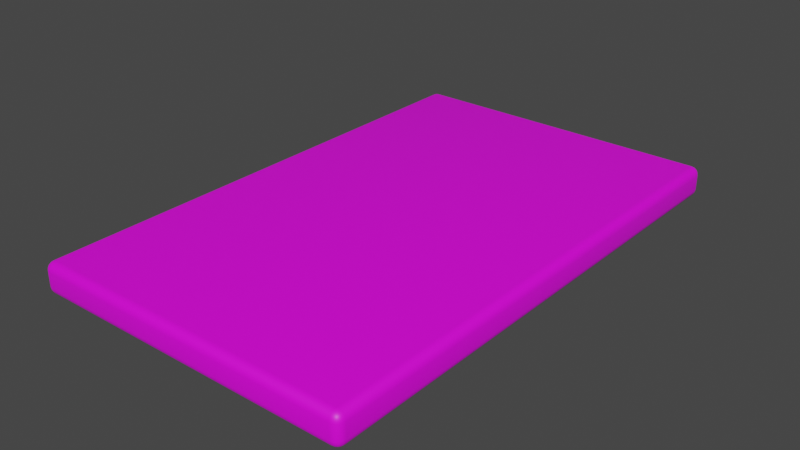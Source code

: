# Source: cuttingBoard.blend  (saved by Blender 2.93.20; exported with 4.5.12 LTS)
import bpy
from mathutils import Matrix  # noqa: F401  (used for matrix-valued properties, if any)

bpy.ops.wm.read_factory_settings(use_empty=True)
scene = bpy.context.scene
scene.name = 'Scene'

# ---- collections
col_collection = bpy.data.collections.new('Collection'); scene.collection.children.link(col_collection)

# ---- images (referenced by path relative to the original .blend; pixels are not part of the script)
import os
ASSET_DIR = os.environ.get("B2B_ASSET_DIR", "")  # directory of the original .blend (textures are referenced by path, not embedded)
HERE = os.path.dirname(os.path.abspath(__file__))  # packed textures are extracted next to this script under _unpacked/

def load_image(name, relpath, width, height, colorspace="sRGB"):
    """Load a texture the original file referenced (path relative to the .blend, or extracted next to this script)."""
    p = next((c for c in (os.path.join(HERE, relpath), os.path.join(ASSET_DIR, relpath)) if relpath and os.path.exists(c)), "")
    if p:
        img = bpy.data.images.load(p, check_existing=True)
        img.name = name
    else:  # same state as the original file: an image datablock whose file is absent (Cycles renders it pink)
        img = bpy.data.images.new(name, width, height)
        img.source = "FILE"
        img.filepath = "//" + (relpath or name)
    img.colorspace_settings.name = colorspace
    return img
img_cuttingboard_png = load_image('cuttingBoard.png', 'cuttingBoard.png', 1024, 1024, 'sRGB')

# ---- materials (node trees are filled in below, after node groups)
mat_material_001 = bpy.data.materials.new('Material.001')
mat_material_001.use_transparent_shadow = False

# ---- node groups
ng_auto_smooth = bpy.data.node_groups.new('Auto Smooth', 'GeometryNodeTree')
_s = ng_auto_smooth.interface.new_socket(name='Geometry', in_out='OUTPUT', socket_type='NodeSocketGeometry')
_s = ng_auto_smooth.interface.new_socket(name='Geometry', in_out='INPUT', socket_type='NodeSocketGeometry')
_s = ng_auto_smooth.interface.new_socket(name='Angle', in_out='INPUT', socket_type='NodeSocketFloat')
_s.subtype = 'ANGLE'
_s.min_value = 0.0
_s.max_value = 3.142
ng_auto_smooth.is_modifier = True
_N = ng_auto_smooth.nodes; _L = ng_auto_smooth.links
n0 = _N.new('NodeGroupOutput'); n0.name = 'Group Output'; n0.location = (480, -100)
n1 = _N.new('NodeGroupInput'); n1.name = 'Group Input'; n1.location = (-420, -300)
n2 = _N.new('NodeGroupInput'); n2.name = 'Group Input.001'; n2.location = (-60, -100)
n3 = _N.new('GeometryNodeSetShadeSmooth'); n3.name = 'Set Shade Smooth'; n3.location = (120, -100)
n3.domain = 'EDGE'
n4 = _N.new('GeometryNodeSetShadeSmooth'); n4.name = 'Set Shade Smooth.001'; n4.location = (300, -100)
n5 = _N.new('GeometryNodeInputMeshEdgeAngle'); n5.name = 'Edge Angle'; n5.location = (-420, -220)
n6 = _N.new('GeometryNodeInputEdgeSmooth'); n6.name = 'Is Edge Smooth'; n6.location = (-60, -160)
n7 = _N.new('GeometryNodeInputShadeSmooth'); n7.name = 'Is Face Smooth'; n7.location = (-240, -340)
n8 = _N.new('FunctionNodeBooleanMath'); n8.name = 'Boolean Math'; n8.location = (-60, -220)
n9 = _N.new('FunctionNodeCompare'); n9.name = 'Compare'; n9.location = (-240, -180)
n9.operation = 'LESS_EQUAL'
_L.new(n5.outputs[0], n9.inputs[0])
_L.new(n4.outputs[0], n0.inputs[0])
_L.new(n1.outputs[1], n9.inputs[1])
_L.new(n9.outputs[0], n8.inputs[0])
_L.new(n7.outputs[0], n8.inputs[1])
_L.new(n2.outputs[0], n3.inputs[0])
_L.new(n6.outputs[0], n3.inputs[1])
_L.new(n3.outputs[0], n4.inputs[0])
_L.new(n8.outputs[0], n3.inputs[2])
n0.is_active_output = True

# ---- material node trees
mat_material_001.use_nodes = True; mat_material_001.node_tree.nodes.clear()
_N = mat_material_001.node_tree.nodes; _L = mat_material_001.node_tree.links
n0 = _N.new('ShaderNodeBsdfPrincipled'); n0.name = 'Principled BSDF'; n0.location = (10, 300)
n0.distribution = 'GGX'
n0.subsurface_method = 'BURLEY'
n0.inputs[3].default_value = 1.45
n0.inputs[27].default_value = (0.0, 0.0, 0.0, 1.0)
n0.inputs[28].default_value = 1.0
n1 = _N.new('ShaderNodeOutputMaterial'); n1.name = 'Material Output'; n1.location = (300, 300)
n2 = _N.new('ShaderNodeTexImage'); n2.name = 'Image Texture'; n2.location = (-280, 280)
n2.image = img_cuttingboard_png
_L.new(n0.outputs[0], n1.inputs[0])
_L.new(n2.outputs[0], n0.inputs[0])
n1.is_active_output = True

# ---- world
world_world = bpy.data.worlds.new('World'); scene.world = world_world
world_world.use_nodes = True; world_world.node_tree.nodes.clear()
_N = world_world.node_tree.nodes; _L = world_world.node_tree.links
n0 = _N.new('ShaderNodeOutputWorld'); n0.name = 'World Output'; n0.location = (300, 300)
n1 = _N.new('ShaderNodeBackground'); n1.name = 'Background'; n1.location = (10, 300)
n1.inputs[0].default_value = (0.05088, 0.05088, 0.05088, 1.0)
_L.new(n1.outputs[0], n0.inputs[0])
n0.is_active_output = True
world_world.color = (0.05088, 0.05088, 0.05088)
world_world.use_sun_shadow = False
world_world.sun_shadow_jitter_overblur = 0.0

# ---- meshes
me_cube_001 = bpy.data.meshes.new('Cube.001')
me_cube_001.from_pydata([(-5.98, -9.68, -0.5957), (-5.98, -10.0, -0.2757), (-6.3, -9.68, -0.2757), (-5.98, -9.779, -0.58), (-5.98, -9.868, -0.5346), (-6.079, -9.68, -0.58), (-6.082, -9.782, -0.5614), (-6.078, -9.864, -0.5186), (-6.168, -9.68, -0.5346), (-6.164, -9.778, -0.5183), (-6.149, -9.849, -0.4879), (-6.079, -9.984, -0.2757), (-6.168, -9.939, -0.2757), (-5.98, -9.984, -0.3746), (-6.082, -9.966, -0.3772), (-6.164, -9.923, -0.3739), (-5.98, -9.939, -0.4637), (-6.078, -9.923, -0.4596), (-6.149, -9.892, -0.445), (-6.284, -9.68, -0.3746), (-6.239, -9.68, -0.4637), (-6.284, -9.779, -0.2757), (-6.266, -9.782, -0.3778), (-6.223, -9.778, -0.4594), (-6.239, -9.868, -0.2757), (-6.223, -9.864, -0.3741), (-6.192, -9.849, -0.445), (-5.98, -10.0, 0.2757), (-5.98, -9.68, 0.5957), (-6.3, -9.68, 0.2757), (-5.98, -9.984, 0.3746), (-5.98, -9.939, 0.4637), (-6.079, -9.984, 0.2757), (-6.082, -9.966, 0.3778), (-6.078, -9.923, 0.4594), (-6.168, -9.939, 0.2757), (-6.164, -9.923, 0.3741), (-6.149, -9.892, 0.445), (-6.079, -9.68, 0.58), (-6.168, -9.68, 0.5346), (-5.98, -9.779, 0.58), (-6.082, -9.782, 0.5614), (-6.164, -9.778, 0.5186), (-5.98, -9.868, 0.5346), (-6.078, -9.864, 0.5183), (-6.149, -9.849, 0.4879), (-6.284, -9.779, 0.2757), (-6.239, -9.868, 0.2757), (-6.284, -9.68, 0.3746), (-6.266, -9.782, 0.3772), (-6.223, -9.864, 0.3739), (-6.239, -9.68, 0.4637), (-6.223, -9.778, 0.4596), (-6.192, -9.849, 0.445), (-5.98, 9.68, -0.5957), (-6.3, 9.68, -0.2757), (-5.98, 10.0, -0.2757), (-6.079, 9.68, -0.58), (-6.168, 9.68, -0.5346), (-5.98, 9.779, -0.58), (-6.082, 9.782, -0.5614), (-6.164, 9.778, -0.5186), (-5.98, 9.868, -0.5346), (-6.078, 9.864, -0.5183), (-6.149, 9.849, -0.4879), (-6.284, 9.779, -0.2757), (-6.239, 9.868, -0.2757), (-6.284, 9.68, -0.3746), (-6.266, 9.782, -0.3772), (-6.223, 9.864, -0.3739), (-6.239, 9.68, -0.4637), (-6.223, 9.778, -0.4596), (-6.192, 9.849, -0.445), (-5.98, 9.984, -0.3746), (-5.98, 9.939, -0.4637), (-6.079, 9.984, -0.2757), (-6.082, 9.966, -0.3778), (-6.078, 9.923, -0.4594), (-6.168, 9.939, -0.2757), (-6.164, 9.923, -0.3741), (-6.149, 9.892, -0.445), (-5.98, 9.68, 0.5957), (-5.98, 10.0, 0.2757), (-6.3, 9.68, 0.2757), (-5.98, 9.779, 0.58), (-5.98, 9.868, 0.5346), (-6.079, 9.68, 0.58), (-6.082, 9.782, 0.5614), (-6.078, 9.864, 0.5186), (-6.168, 9.68, 0.5346), (-6.164, 9.778, 0.5183), (-6.149, 9.849, 0.4879), (-6.079, 9.984, 0.2757), (-6.168, 9.939, 0.2757), (-5.98, 9.984, 0.3746), (-6.082, 9.966, 0.3772), (-6.164, 9.923, 0.3739), (-5.98, 9.939, 0.4637), (-6.078, 9.923, 0.4596), (-6.149, 9.892, 0.445), (-6.284, 9.68, 0.3746), (-6.239, 9.68, 0.4637), (-6.284, 9.779, 0.2757), (-6.266, 9.782, 0.3778), (-6.223, 9.778, 0.4594), (-6.239, 9.868, 0.2757), (-6.223, 9.864, 0.3741), (-6.192, 9.849, 0.445), (5.98, -9.68, -0.5957), (6.3, -9.68, -0.2757), (5.98, -10.0, -0.2757), (6.079, -9.68, -0.58), (6.168, -9.68, -0.5346), (5.98, -9.779, -0.58), (6.082, -9.782, -0.5614), (6.164, -9.778, -0.5186), (5.98, -9.868, -0.5346), (6.078, -9.864, -0.5183), (6.149, -9.849, -0.4879), (6.284, -9.779, -0.2757), (6.239, -9.868, -0.2757), (6.284, -9.68, -0.3746), (6.266, -9.782, -0.3772), (6.223, -9.864, -0.3739), (6.239, -9.68, -0.4637), (6.223, -9.778, -0.4596), (6.192, -9.849, -0.445), (5.98, -9.984, -0.3746), (5.98, -9.939, -0.4637), (6.079, -9.984, -0.2757), (6.082, -9.966, -0.3778), (6.078, -9.923, -0.4594), (6.168, -9.939, -0.2757), (6.164, -9.923, -0.3741), (6.149, -9.892, -0.445), (5.98, -9.68, 0.5957), (5.98, -10.0, 0.2757), (6.3, -9.68, 0.2757), (5.98, -9.779, 0.58), (5.98, -9.868, 0.5346), (6.079, -9.68, 0.58), (6.082, -9.782, 0.5614), (6.078, -9.864, 0.5186), (6.168, -9.68, 0.5346), (6.164, -9.778, 0.5183), (6.149, -9.849, 0.4879), (6.079, -9.984, 0.2757), (6.168, -9.939, 0.2757), (5.98, -9.984, 0.3746), (6.082, -9.966, 0.3772), (6.164, -9.923, 0.3739), (5.98, -9.939, 0.4637), (6.078, -9.923, 0.4596), (6.149, -9.892, 0.445), (6.284, -9.68, 0.3746), (6.239, -9.68, 0.4637), (6.284, -9.779, 0.2757), (6.266, -9.782, 0.3778), (6.223, -9.778, 0.4594), (6.239, -9.868, 0.2757), (6.223, -9.864, 0.3741), (6.192, -9.849, 0.445), (5.98, 9.68, -0.5957), (5.98, 10.0, -0.2757), (6.3, 9.68, -0.2757), (5.98, 9.779, -0.58), (5.98, 9.868, -0.5346), (6.079, 9.68, -0.58), (6.082, 9.782, -0.5614), (6.078, 9.864, -0.5186), (6.168, 9.68, -0.5346), (6.164, 9.778, -0.5183), (6.149, 9.849, -0.4879), (6.079, 9.984, -0.2757), (6.168, 9.939, -0.2757), (5.98, 9.984, -0.3746), (6.082, 9.966, -0.3772), (6.164, 9.923, -0.3739), (5.98, 9.939, -0.4637), (6.078, 9.923, -0.4596), (6.149, 9.892, -0.445), (6.284, 9.68, -0.3746), (6.239, 9.68, -0.4637), (6.284, 9.779, -0.2757), (6.266, 9.782, -0.3778), (6.223, 9.778, -0.4594), (6.239, 9.868, -0.2757), (6.223, 9.864, -0.3741), (6.192, 9.849, -0.445), (5.98, 9.68, 0.5957), (6.3, 9.68, 0.2757), (5.98, 10.0, 0.2757), (6.079, 9.68, 0.58), (6.168, 9.68, 0.5346), (5.98, 9.779, 0.58), (6.082, 9.782, 0.5614), (6.164, 9.778, 0.5186), (5.98, 9.868, 0.5346), (6.078, 9.864, 0.5183), (6.149, 9.849, 0.4879), (6.284, 9.779, 0.2757), (6.239, 9.868, 0.2757), (6.284, 9.68, 0.3746), (6.266, 9.782, 0.3772), (6.223, 9.864, 0.3739), (6.239, 9.68, 0.4637), (6.223, 9.778, 0.4596), (6.192, 9.849, 0.445), (5.98, 9.984, 0.3746), (5.98, 9.939, 0.4637), (6.079, 9.984, 0.2757), (6.082, 9.966, 0.3778), (6.078, 9.923, 0.4594), (6.168, 9.939, 0.2757), (6.164, 9.923, 0.3741), (6.149, 9.892, 0.445)], [], [(110, 136, 27, 1), (164, 190, 137, 109), (189, 81, 28, 135), (2, 29, 83, 55), (56, 82, 191, 163), (0, 3, 6, 5), (3, 4, 7, 6), (4, 16, 17, 7), (5, 6, 9, 8), (6, 7, 10, 9), (7, 17, 18, 10), (1, 11, 14, 13), (11, 12, 15, 14), (12, 24, 25, 15), (13, 14, 17, 16), (14, 15, 18, 17), (15, 25, 26, 18), (2, 19, 22, 21), (19, 20, 23, 22), (20, 8, 9, 23), (21, 22, 25, 24), (22, 23, 26, 25), (23, 9, 10, 26), (10, 18, 26), (27, 30, 33, 32), (30, 31, 34, 33), (31, 43, 44, 34), (32, 33, 36, 35), (33, 34, 37, 36), (34, 44, 45, 37), (28, 38, 41, 40), (38, 39, 42, 41), (39, 51, 52, 42), (40, 41, 44, 43), (41, 42, 45, 44), (42, 52, 53, 45), (29, 46, 49, 48), (46, 47, 50, 49), (47, 35, 36, 50), (48, 49, 52, 51), (49, 50, 53, 52), (50, 36, 37, 53), (37, 45, 53), (54, 57, 60, 59), (57, 58, 61, 60), (58, 70, 71, 61), (59, 60, 63, 62), (60, 61, 64, 63), (61, 71, 72, 64), (55, 65, 68, 67), (65, 66, 69, 68), (66, 78, 79, 69), (67, 68, 71, 70), (68, 69, 72, 71), (69, 79, 80, 72), (56, 73, 76, 75), (73, 74, 77, 76), (74, 62, 63, 77), (75, 76, 79, 78), (76, 77, 80, 79), (77, 63, 64, 80), (64, 72, 80), (81, 84, 87, 86), (84, 85, 88, 87), (85, 97, 98, 88), (86, 87, 90, 89), (87, 88, 91, 90), (88, 98, 99, 91), (82, 92, 95, 94), (92, 93, 96, 95), (93, 105, 106, 96), (94, 95, 98, 97), (95, 96, 99, 98), (96, 106, 107, 99), (83, 100, 103, 102), (100, 101, 104, 103), (101, 89, 90, 104), (102, 103, 106, 105), (103, 104, 107, 106), (104, 90, 91, 107), (91, 99, 107), (108, 111, 114, 113), (111, 112, 115, 114), (112, 124, 125, 115), (113, 114, 117, 116), (114, 115, 118, 117), (115, 125, 126, 118), (109, 119, 122, 121), (119, 120, 123, 122), (120, 132, 133, 123), (121, 122, 125, 124), (122, 123, 126, 125), (123, 133, 134, 126), (110, 127, 130, 129), (127, 128, 131, 130), (128, 116, 117, 131), (129, 130, 133, 132), (130, 131, 134, 133), (131, 117, 118, 134), (118, 126, 134), (135, 138, 141, 140), (138, 139, 142, 141), (139, 151, 152, 142), (140, 141, 144, 143), (141, 142, 145, 144), (142, 152, 153, 145), (136, 146, 149, 148), (146, 147, 150, 149), (147, 159, 160, 150), (148, 149, 152, 151), (149, 150, 153, 152), (150, 160, 161, 153), (137, 154, 157, 156), (154, 155, 158, 157), (155, 143, 144, 158), (156, 157, 160, 159), (157, 158, 161, 160), (158, 144, 145, 161), (145, 153, 161), (162, 165, 168, 167), (165, 166, 169, 168), (166, 178, 179, 169), (167, 168, 171, 170), (168, 169, 172, 171), (169, 179, 180, 172), (163, 173, 176, 175), (173, 174, 177, 176), (174, 186, 187, 177), (175, 176, 179, 178), (176, 177, 180, 179), (177, 187, 188, 180), (164, 181, 184, 183), (181, 182, 185, 184), (182, 170, 171, 185), (183, 184, 187, 186), (184, 185, 188, 187), (185, 171, 172, 188), (172, 180, 188), (189, 192, 195, 194), (192, 193, 196, 195), (193, 205, 206, 196), (194, 195, 198, 197), (195, 196, 199, 198), (196, 206, 207, 199), (190, 200, 203, 202), (200, 201, 204, 203), (201, 213, 214, 204), (202, 203, 206, 205), (203, 204, 207, 206), (204, 214, 215, 207), (191, 208, 211, 210), (208, 209, 212, 211), (209, 197, 198, 212), (210, 211, 214, 213), (211, 212, 215, 214), (212, 198, 199, 215), (199, 207, 215), (54, 0, 5, 57), (57, 5, 8, 58), (58, 8, 20, 70), (70, 20, 19, 67), (67, 19, 2, 55), (1, 27, 32, 11), (11, 32, 35, 12), (12, 35, 47, 24), (24, 47, 46, 21), (21, 46, 29, 2), (28, 81, 86, 38), (38, 86, 89, 39), (39, 89, 101, 51), (51, 101, 100, 48), (48, 100, 83, 29), (82, 56, 75, 92), (92, 75, 78, 93), (93, 78, 66, 105), (105, 66, 65, 102), (102, 65, 55, 83), (162, 54, 59, 165), (165, 59, 62, 166), (166, 62, 74, 178), (178, 74, 73, 175), (175, 73, 56, 163), (81, 189, 194, 84), (84, 194, 197, 85), (85, 197, 209, 97), (97, 209, 208, 94), (94, 208, 191, 82), (190, 164, 183, 200), (200, 183, 186, 201), (201, 186, 174, 213), (213, 174, 173, 210), (210, 173, 163, 191), (108, 162, 167, 111), (111, 167, 170, 112), (112, 170, 182, 124), (124, 182, 181, 121), (121, 181, 164, 109), (189, 135, 140, 192), (192, 140, 143, 193), (193, 143, 155, 205), (205, 155, 154, 202), (202, 154, 137, 190), (136, 110, 129, 146), (146, 129, 132, 147), (147, 132, 120, 159), (159, 120, 119, 156), (156, 119, 109, 137), (0, 108, 113, 3), (3, 113, 116, 4), (4, 116, 128, 16), (16, 128, 127, 13), (13, 127, 110, 1), (135, 28, 40, 138), (138, 40, 43, 139), (139, 43, 31, 151), (151, 31, 30, 148), (148, 30, 27, 136), (54, 162, 108, 0)])
me_cube_001.polygons.foreach_set('use_smooth', [True] * 218)
_uv = me_cube_001.uv_layers.new(name='UVMap')
_uv.uv.foreach_set('vector', [0.4422, 0.7563, 0.5578, 0.7563, 0.5578, 0.9937, 0.4422, 0.9937, 0.4422, 0.504, 0.5578, 0.504, 0.5578, 0.746, 0.4422, 0.746, 0.6313, 0.504, 0.8687, 0.504, 0.8687, 0.746, 0.6313, 0.746, 0.4422, 0.004, 0.5578, 0.004, 0.5578, 0.246, 0.4422, 0.246, 0.4422, 0.2563, 0.5578, 0.2563, 0.5578, 0.4937, 0.4422, 0.4937, 0.1313, 0.746, 0.1313, 0.7472, 0.1293, 0.7473, 0.1294, 0.746, 0.1313, 0.7472, 0.1313, 0.7484, 0.1294, 0.7483, 0.1293, 0.7473, 0.1313, 0.7484, 0.1313, 0.75, 0.1294, 0.75, 0.1294, 0.7483, 0.1294, 0.746, 0.1293, 0.7473, 0.1277, 0.7472, 0.1276, 0.746, 0.1293, 0.7473, 0.1294, 0.7483, 0.128, 0.7481, 0.1277, 0.7472, 0.1294, 0.7483, 0.1294, 0.75, 0.128, 0.75, 0.128, 0.7481, 0.4422, 0.9937, 0.4422, 0.9956, 0.4208, 0.9957, 0.4214, 0.9937, 0.4422, 0.9956, 0.4422, 0.9974, 0.4215, 0.9973, 0.4208, 0.9957, 0.4422, 0.0007636, 0.4422, 0.0, 0.4215, 0.0, 0.4215, 0.0009638, 0.4214, 0.9937, 0.4208, 0.9957, 0.4036, 0.9956, 0.4027, 0.9937, 0.4208, 0.9957, 0.4215, 0.9973, 0.4066, 0.997, 0.4036, 0.9956, 0.4215, 0.0009638, 0.4215, 0.0, 0.4066, 0.0, 0.4066, 0.001346, 0.4422, 0.004, 0.4214, 0.004, 0.4207, 0.002731, 0.4422, 0.002764, 0.4214, 0.004, 0.4027, 0.004, 0.4036, 0.002772, 0.4207, 0.002731, 0.1262, 0.746, 0.125, 0.746, 0.125, 0.7472, 0.1265, 0.7472, 0.4422, 0.002764, 0.4207, 0.002731, 0.4215, 0.001701, 0.4422, 0.001649, 0.4207, 0.002731, 0.4036, 0.002772, 0.4066, 0.001884, 0.4215, 0.001701, 0.1265, 0.7472, 0.125, 0.7472, 0.125, 0.7481, 0.1271, 0.7481, 0.128, 0.7481, 0.128, 0.75, 0.125, 0.7481, 0.5578, 0.9937, 0.5786, 0.9937, 0.5793, 0.9957, 0.5578, 0.9956, 0.5786, 0.9937, 0.5973, 0.9937, 0.5964, 0.9956, 0.5793, 0.9957, 0.5973, 0.9937, 0.625, 0.9937, 0.625, 0.9956, 0.5964, 0.9956, 0.5578, 0.9956, 0.5793, 0.9957, 0.5785, 0.9973, 0.5578, 0.9974, 0.5793, 0.9957, 0.5964, 0.9956, 0.5934, 0.997, 0.5785, 0.9973, 0.5964, 0.9956, 0.625, 0.9956, 0.625, 0.997, 0.5934, 0.997, 0.8687, 0.746, 0.8706, 0.746, 0.8707, 0.7473, 0.8687, 0.7472, 0.8706, 0.746, 0.8724, 0.746, 0.8723, 0.7472, 0.8707, 0.7473, 0.6122, 0.004, 0.625, 0.004, 0.625, 0.002769, 0.6088, 0.002772, 0.8687, 0.7472, 0.8707, 0.7473, 0.8706, 0.7483, 0.8687, 0.7484, 0.8707, 0.7473, 0.8723, 0.7472, 0.872, 0.7481, 0.8706, 0.7483, 0.6088, 0.002772, 0.625, 0.002769, 0.625, 0.001884, 0.6024, 0.001884, 0.5578, 0.004, 0.5578, 0.002764, 0.5792, 0.002724, 0.5786, 0.004, 0.5578, 0.002764, 0.5578, 0.001649, 0.5785, 0.001703, 0.5792, 0.002724, 0.5578, 0.001649, 0.5578, 0.0, 0.5785, 0.0, 0.5785, 0.001703, 0.5786, 0.004, 0.5792, 0.002724, 0.5964, 0.002769, 0.5973, 0.004, 0.5792, 0.002724, 0.5785, 0.001703, 0.5934, 0.001884, 0.5964, 0.002769, 0.5785, 0.001703, 0.5785, 0.0, 0.5934, 0.0, 0.5934, 0.001884, 0.5934, 0.997, 0.625, 0.997, 0.5934, 1.0, 0.1313, 0.504, 0.1294, 0.504, 0.1293, 0.5027, 0.1313, 0.5028, 0.1294, 0.504, 0.1276, 0.504, 0.1277, 0.5028, 0.1293, 0.5027, 0.1276, 0.504, 0.125, 0.504, 0.125, 0.5028, 0.1277, 0.5028, 0.1313, 0.5028, 0.1293, 0.5027, 0.1294, 0.5017, 0.1313, 0.5016, 0.1293, 0.5027, 0.1277, 0.5028, 0.128, 0.5019, 0.1294, 0.5017, 0.1277, 0.5028, 0.125, 0.5028, 0.125, 0.5019, 0.128, 0.5019, 0.4422, 0.246, 0.4422, 0.2472, 0.4208, 0.2473, 0.4214, 0.246, 0.4422, 0.2472, 0.4422, 0.2484, 0.4215, 0.2483, 0.4208, 0.2473, 0.4422, 0.2484, 0.4422, 0.25, 0.4215, 0.25, 0.4215, 0.2483, 0.4214, 0.246, 0.4208, 0.2473, 0.4036, 0.2472, 0.4027, 0.246, 0.4208, 0.2473, 0.4215, 0.2483, 0.4066, 0.2481, 0.4036, 0.2472, 0.4215, 0.2483, 0.4215, 0.25, 0.4066, 0.25, 0.4066, 0.2481, 0.4422, 0.2563, 0.4214, 0.2563, 0.4207, 0.2543, 0.4422, 0.2544, 0.4214, 0.2563, 0.4027, 0.2563, 0.4036, 0.2544, 0.4207, 0.2543, 0.1313, 0.5008, 0.1313, 0.5, 0.1294, 0.5, 0.1294, 0.501, 0.4422, 0.2544, 0.4207, 0.2543, 0.4215, 0.2527, 0.4422, 0.2526, 0.4207, 0.2543, 0.4036, 0.2544, 0.4066, 0.253, 0.4215, 0.2527, 0.1294, 0.501, 0.1294, 0.5, 0.128, 0.5, 0.128, 0.5013, 0.128, 0.5019, 0.125, 0.5019, 0.128, 0.5, 0.8687, 0.504, 0.8687, 0.5028, 0.8707, 0.5027, 0.8706, 0.504, 0.8687, 0.5028, 0.8687, 0.5016, 0.8706, 0.5017, 0.8707, 0.5027, 0.6122, 0.2563, 0.625, 0.2563, 0.625, 0.2544, 0.6088, 0.2544, 0.8706, 0.504, 0.8707, 0.5027, 0.8723, 0.5028, 0.8724, 0.504, 0.8707, 0.5027, 0.8706, 0.5017, 0.872, 0.5019, 0.8723, 0.5028, 0.6088, 0.2544, 0.625, 0.2544, 0.625, 0.253, 0.6024, 0.253, 0.5578, 0.2563, 0.5578, 0.2544, 0.5792, 0.2543, 0.5786, 0.2563, 0.5578, 0.2544, 0.5578, 0.2526, 0.5785, 0.2527, 0.5792, 0.2543, 0.5578, 0.2526, 0.5578, 0.25, 0.5785, 0.25, 0.5785, 0.2527, 0.5786, 0.2563, 0.5792, 0.2543, 0.5964, 0.2544, 0.5973, 0.2563, 0.5792, 0.2543, 0.5785, 0.2527, 0.5934, 0.253, 0.5964, 0.2544, 0.5785, 0.2527, 0.5785, 0.25, 0.5934, 0.25, 0.5934, 0.253, 0.5578, 0.246, 0.5786, 0.246, 0.5793, 0.2473, 0.5578, 0.2472, 0.5786, 0.246, 0.5973, 0.246, 0.5964, 0.2472, 0.5793, 0.2473, 0.5973, 0.246, 0.625, 0.246, 0.625, 0.2472, 0.5964, 0.2472, 0.5578, 0.2472, 0.5793, 0.2473, 0.5785, 0.2483, 0.5578, 0.2484, 0.5793, 0.2473, 0.5964, 0.2472, 0.5934, 0.2481, 0.5785, 0.2483, 0.5964, 0.2472, 0.625, 0.2472, 0.625, 0.2481, 0.5934, 0.2481, 0.6024, 0.253, 0.5934, 0.25, 0.5934, 0.25, 0.3687, 0.746, 0.3706, 0.746, 0.3707, 0.7473, 0.3687, 0.7472, 0.3706, 0.746, 0.3724, 0.746, 0.3723, 0.7472, 0.3707, 0.7473, 0.3724, 0.746, 0.375, 0.746, 0.375, 0.7472, 0.3723, 0.7472, 0.3687, 0.7472, 0.3707, 0.7473, 0.3706, 0.7483, 0.3687, 0.7484, 0.3707, 0.7473, 0.3723, 0.7472, 0.372, 0.7481, 0.3706, 0.7483, 0.3723, 0.7472, 0.375, 0.7472, 0.375, 0.7481, 0.372, 0.7481, 0.4422, 0.746, 0.4422, 0.7472, 0.4208, 0.7473, 0.4214, 0.746, 0.4422, 0.7472, 0.4422, 0.7484, 0.4215, 0.7483, 0.4208, 0.7473, 0.4422, 0.7484, 0.4422, 0.75, 0.4215, 0.75, 0.4215, 0.7483, 0.4214, 0.746, 0.4208, 0.7473, 0.4036, 0.7472, 0.4027, 0.746, 0.4208, 0.7473, 0.4215, 0.7483, 0.4066, 0.7481, 0.4036, 0.7472, 0.4215, 0.7483, 0.4215, 0.75, 0.4066, 0.75, 0.4066, 0.7481, 0.4422, 0.7563, 0.4214, 0.7563, 0.4207, 0.7543, 0.4422, 0.7544, 0.4214, 0.7563, 0.4027, 0.7563, 0.4036, 0.7544, 0.4207, 0.7543, 0.3687, 0.7492, 0.3687, 0.75, 0.3706, 0.75, 0.3706, 0.749, 0.4422, 0.7544, 0.4207, 0.7543, 0.4215, 0.7527, 0.4422, 0.7526, 0.4207, 0.7543, 0.4036, 0.7544, 0.4066, 0.753, 0.4215, 0.7527, 0.3706, 0.749, 0.3706, 0.75, 0.372, 0.75, 0.372, 0.7487, 0.372, 0.7481, 0.375, 0.7481, 0.372, 0.75, 0.6313, 0.746, 0.6313, 0.7472, 0.6293, 0.7473, 0.6294, 0.746, 0.6313, 0.7472, 0.6313, 0.7484, 0.6294, 0.7483, 0.6293, 0.7473, 0.6122, 0.7563, 0.625, 0.7563, 0.625, 0.7544, 0.6088, 0.7544, 0.6294, 0.746, 0.6293, 0.7473, 0.6277, 0.7472, 0.6276, 0.746, 0.6293, 0.7473, 0.6294, 0.7483, 0.628, 0.7481, 0.6277, 0.7472, 0.6088, 0.7544, 0.625, 0.7544, 0.625, 0.753, 0.6024, 0.753, 0.5578, 0.7563, 0.5578, 0.7544, 0.5792, 0.7543, 0.5786, 0.7563, 0.5578, 0.7544, 0.5578, 0.7526, 0.5785, 0.7527, 0.5792, 0.7543, 0.5578, 0.7526, 0.5578, 0.75, 0.5785, 0.75, 0.5785, 0.7527, 0.5786, 0.7563, 0.5792, 0.7543, 0.5964, 0.7544, 0.5973, 0.7563, 0.5792, 0.7543, 0.5785, 0.7527, 0.5934, 0.753, 0.5964, 0.7544, 0.5785, 0.7527, 0.5785, 0.75, 0.5934, 0.75, 0.5934, 0.753, 0.5578, 0.746, 0.5786, 0.746, 0.5793, 0.7473, 0.5578, 0.7472, 0.5786, 0.746, 0.5973, 0.746, 0.5964, 0.7472, 0.5793, 0.7473, 0.5973, 0.746, 0.625, 0.746, 0.625, 0.7472, 0.5964, 0.7472, 0.5578, 0.7472, 0.5793, 0.7473, 0.5785, 0.7483, 0.5578, 0.7484, 0.5793, 0.7473, 0.5964, 0.7472, 0.5934, 0.7481, 0.5785, 0.7483, 0.5964, 0.7472, 0.625, 0.7472, 0.625, 0.7481, 0.5934, 0.7481, 0.6024, 0.753, 0.5934, 0.75, 0.5934, 0.75, 0.3687, 0.504, 0.3687, 0.5028, 0.3707, 0.5027, 0.3706, 0.504, 0.3687, 0.5028, 0.3687, 0.5016, 0.3706, 0.5017, 0.3707, 0.5027, 0.3687, 0.5016, 0.3687, 0.5, 0.3706, 0.5, 0.3706, 0.5017, 0.3706, 0.504, 0.3707, 0.5027, 0.3723, 0.5028, 0.3724, 0.504, 0.3707, 0.5027, 0.3706, 0.5017, 0.372, 0.5019, 0.3723, 0.5028, 0.3706, 0.5017, 0.3706, 0.5, 0.372, 0.5, 0.372, 0.5019, 0.4422, 0.4937, 0.4422, 0.4956, 0.4208, 0.4957, 0.4214, 0.4937, 0.4422, 0.4956, 0.4422, 0.4974, 0.4215, 0.4973, 0.4208, 0.4957, 0.4422, 0.4974, 0.4422, 0.5, 0.4215, 0.5, 0.4215, 0.4973, 0.4214, 0.4937, 0.4208, 0.4957, 0.4036, 0.4956, 0.4027, 0.4937, 0.4208, 0.4957, 0.4215, 0.4973, 0.4066, 0.497, 0.4036, 0.4956, 0.4215, 0.4973, 0.4215, 0.5, 0.4066, 0.5, 0.4066, 0.497, 0.4422, 0.504, 0.4214, 0.504, 0.4207, 0.5027, 0.4422, 0.5028, 0.4214, 0.504, 0.4027, 0.504, 0.4036, 0.5028, 0.4207, 0.5027, 0.4027, 0.504, 0.375, 0.504, 0.375, 0.5028, 0.4036, 0.5028, 0.4422, 0.5028, 0.4207, 0.5027, 0.4215, 0.5017, 0.4422, 0.5016, 0.4207, 0.5027, 0.4036, 0.5028, 0.4066, 0.5019, 0.4215, 0.5017, 0.4036, 0.5028, 0.375, 0.5028, 0.375, 0.5019, 0.4066, 0.5019, 0.372, 0.5019, 0.372, 0.5, 0.375, 0.5019, 0.6313, 0.504, 0.6294, 0.504, 0.6293, 0.5027, 0.6313, 0.5028, 0.6294, 0.504, 0.6276, 0.504, 0.6277, 0.5028, 0.6293, 0.5027, 0.6276, 0.504, 0.625, 0.504, 0.625, 0.5028, 0.6277, 0.5028, 0.6313, 0.5028, 0.6293, 0.5027, 0.6294, 0.5017, 0.6313, 0.5016, 0.6293, 0.5027, 0.6277, 0.5028, 0.628, 0.5019, 0.6294, 0.5017, 0.6277, 0.5028, 0.625, 0.5028, 0.625, 0.5019, 0.628, 0.5019, 0.5578, 0.504, 0.5578, 0.5028, 0.5792, 0.5027, 0.5786, 0.504, 0.5578, 0.5028, 0.5578, 0.5016, 0.5785, 0.5017, 0.5792, 0.5027, 0.5578, 0.5016, 0.5578, 0.5, 0.5785, 0.5, 0.5785, 0.5017, 0.5786, 0.504, 0.5792, 0.5027, 0.5964, 0.5028, 0.5973, 0.504, 0.5792, 0.5027, 0.5785, 0.5017, 0.5934, 0.5019, 0.5964, 0.5028, 0.5785, 0.5017, 0.5785, 0.5, 0.5934, 0.5, 0.5934, 0.5019, 0.5578, 0.4937, 0.5786, 0.4937, 0.5793, 0.4957, 0.5578, 0.4956, 0.5786, 0.4937, 0.5973, 0.4937, 0.5964, 0.4956, 0.5793, 0.4957, 0.5973, 0.4937, 0.625, 0.4937, 0.625, 0.4956, 0.5964, 0.4956, 0.5578, 0.4956, 0.5793, 0.4957, 0.5785, 0.4973, 0.5578, 0.4974, 0.5793, 0.4957, 0.5964, 0.4956, 0.5934, 0.497, 0.5785, 0.4973, 0.5964, 0.4956, 0.625, 0.4956, 0.625, 0.497, 0.5934, 0.497, 0.6024, 0.5019, 0.5934, 0.5, 0.5934, 0.5, 0.1313, 0.504, 0.1313, 0.746, 0.1294, 0.746, 0.1294, 0.504, 0.1294, 0.504, 0.1294, 0.746, 0.1276, 0.746, 0.1276, 0.504, 0.1276, 0.504, 0.1276, 0.746, 0.125, 0.746, 0.125, 0.504, 0.4027, 0.246, 0.4027, 0.004, 0.4214, 0.004, 0.4214, 0.246, 0.4214, 0.246, 0.4214, 0.004, 0.4422, 0.004, 0.4422, 0.246, 0.4422, 0.9937, 0.5578, 0.9937, 0.5578, 0.9956, 0.4422, 0.9956, 0.4422, 0.9956, 0.5578, 0.9956, 0.5578, 0.9974, 0.4422, 0.9974, 0.4422, 0.0, 0.5578, 0.0, 0.5578, 0.001649, 0.4422, 0.001649, 0.4422, 0.001649, 0.5578, 0.001649, 0.5578, 0.002764, 0.4422, 0.002764, 0.4422, 0.002764, 0.5578, 0.002764, 0.5578, 0.004, 0.4422, 0.004, 0.8687, 0.746, 0.8687, 0.504, 0.8706, 0.504, 0.8706, 0.746, 0.8706, 0.746, 0.8706, 0.504, 0.8724, 0.504, 0.8724, 0.746, 0.625, 0.004, 0.625, 0.246, 0.5973, 0.246, 0.5973, 0.004, 0.5973, 0.004, 0.5973, 0.246, 0.5786, 0.246, 0.5786, 0.004, 0.5786, 0.004, 0.5786, 0.246, 0.5578, 0.246, 0.5578, 0.004, 0.5578, 0.2563, 0.4422, 0.2563, 0.4422, 0.2544, 0.5578, 0.2544, 0.5578, 0.2544, 0.4422, 0.2544, 0.4422, 0.2526, 0.5578, 0.2526, 0.5578, 0.2526, 0.4422, 0.2526, 0.4422, 0.2484, 0.5578, 0.2484, 0.5578, 0.2484, 0.4422, 0.2484, 0.4422, 0.2472, 0.5578, 0.2472, 0.5578, 0.2472, 0.4422, 0.2472, 0.4422, 0.246, 0.5578, 0.246, 0.3687, 0.504, 0.1313, 0.504, 0.1313, 0.5028, 0.3687, 0.5028, 0.3687, 0.5028, 0.1313, 0.5028, 0.1313, 0.5016, 0.3687, 0.5016, 0.3687, 0.5016, 0.1313, 0.5016, 0.1313, 0.5, 0.3687, 0.5, 0.4027, 0.4937, 0.4027, 0.2563, 0.4214, 0.2563, 0.4214, 0.4937, 0.4214, 0.4937, 0.4214, 0.2563, 0.4422, 0.2563, 0.4422, 0.4937, 0.8687, 0.504, 0.6313, 0.504, 0.6313, 0.5028, 0.8687, 0.5028, 0.8687, 0.5028, 0.6313, 0.5028, 0.6313, 0.5016, 0.8687, 0.5016, 0.625, 0.2563, 0.625, 0.4937, 0.5973, 0.4937, 0.5973, 0.2563, 0.5973, 0.2563, 0.5973, 0.4937, 0.5786, 0.4937, 0.5786, 0.2563, 0.5786, 0.2563, 0.5786, 0.4937, 0.5578, 0.4937, 0.5578, 0.2563, 0.5578, 0.504, 0.4422, 0.504, 0.4422, 0.5028, 0.5578, 0.5028, 0.5578, 0.5028, 0.4422, 0.5028, 0.4422, 0.5016, 0.5578, 0.5016, 0.5578, 0.5016, 0.4422, 0.5016, 0.4422, 0.4974, 0.5578, 0.4974, 0.5578, 0.4974, 0.4422, 0.4974, 0.4422, 0.4956, 0.5578, 0.4956, 0.5578, 0.4956, 0.4422, 0.4956, 0.4422, 0.4937, 0.5578, 0.4937, 0.3687, 0.746, 0.3687, 0.504, 0.3706, 0.504, 0.3706, 0.746, 0.3706, 0.746, 0.3706, 0.504, 0.3724, 0.504, 0.3724, 0.746, 0.3724, 0.746, 0.3724, 0.504, 0.4027, 0.504, 0.4027, 0.746, 0.4027, 0.746, 0.4027, 0.504, 0.4214, 0.504, 0.4214, 0.746, 0.4214, 0.746, 0.4214, 0.504, 0.4422, 0.504, 0.4422, 0.746, 0.6313, 0.504, 0.6313, 0.746, 0.6294, 0.746, 0.6294, 0.504, 0.6294, 0.504, 0.6294, 0.746, 0.6276, 0.746, 0.6276, 0.504, 0.6276, 0.504, 0.6276, 0.746, 0.5973, 0.746, 0.5973, 0.504, 0.5973, 0.504, 0.5973, 0.746, 0.5786, 0.746, 0.5786, 0.504, 0.5786, 0.504, 0.5786, 0.746, 0.5578, 0.746, 0.5578, 0.504, 0.5578, 0.7563, 0.4422, 0.7563, 0.4422, 0.7544, 0.5578, 0.7544, 0.5578, 0.7544, 0.4422, 0.7544, 0.4422, 0.7526, 0.5578, 0.7526, 0.5578, 0.7526, 0.4422, 0.7526, 0.4422, 0.7484, 0.5578, 0.7484, 0.5578, 0.7484, 0.4422, 0.7484, 0.4422, 0.7472, 0.5578, 0.7472, 0.5578, 0.7472, 0.4422, 0.7472, 0.4422, 0.746, 0.5578, 0.746, 0.1313, 0.746, 0.3687, 0.746, 0.3687, 0.7472, 0.1313, 0.7472, 0.1313, 0.7472, 0.3687, 0.7472, 0.3687, 0.7484, 0.1313, 0.7484, 0.1313, 0.7484, 0.3687, 0.7484, 0.3687, 0.75, 0.1313, 0.75, 0.4027, 0.9937, 0.4027, 0.7563, 0.4214, 0.7563, 0.4214, 0.9937, 0.4214, 0.9937, 0.4214, 0.7563, 0.4422, 0.7563, 0.4422, 0.9937, 0.6313, 0.746, 0.8687, 0.746, 0.8687, 0.7472, 0.6313, 0.7472, 0.6313, 0.7472, 0.8687, 0.7472, 0.8687, 0.7484, 0.6313, 0.7484, 0.625, 0.7563, 0.625, 0.9937, 0.5973, 0.9937, 0.5973, 0.7563, 0.5973, 0.7563, 0.5973, 0.9937, 0.5786, 0.9937, 0.5786, 0.7563, 0.5786, 0.7563, 0.5786, 0.9937, 0.5578, 0.9937, 0.5578, 0.7563, 0.1313, 0.504, 0.3687, 0.504, 0.3687, 0.746, 0.1313, 0.746])
me_cube_001.materials.append(mat_material_001)
me_cube_001.use_remesh_fix_poles = True
me_cube_001.use_remesh_preserve_attributes = False
me_cube_001.update()

# ---- objects
ob_cube = bpy.data.objects.new('Cube', me_cube_001)

# ---- transforms, parenting, visibility, modifiers, constraints
ob_cube.location = (0.0, 0.0, 0.0)
_m = ob_cube.modifiers.new('Auto Smooth', 'NODES')
_m.node_group = ng_auto_smooth
_gi = [s.identifier for s in ng_auto_smooth.interface.items_tree if s.item_type == 'SOCKET' and s.in_out == 'INPUT']
_m[_gi[1]] = 0.5236  # Angle

# ---- collection membership
col_collection.objects.link(ob_cube)

# ---- scene / render settings (as saved in the file)
scene.frame_start = 1; scene.frame_end = 250; scene.frame_set(1)
scene.render.engine = 'BLENDER_EEVEE_NEXT'
scene.cycles.use_denoising = False
scene.cycles.samples = 128
scene.cycles.sampling_pattern = 'TABULATED_SOBOL'
scene.cycles.use_adaptive_sampling = False
scene.cycles.use_light_tree = False
scene.view_settings.view_transform = 'Filmic'
bpy.context.view_layer.update()

# ---- added for rendering (the .blend has no active camera and no usable light): camera, sun
cam_auto = bpy.data.cameras.new('AutoCamera')
cam_auto.lens = 50.0
cam_auto.sensor_width = 36.0
cam_auto.clip_end = 1000.0
ob_auto_camera = bpy.data.objects.new('AutoCamera', cam_auto)
scene.collection.objects.link(ob_auto_camera)
ob_auto_camera.location = (21.8983, -26.278, 17.5187)
ob_auto_camera.rotation_euler = (1.09748, -7.21219e-08, 0.694738)
scene.camera = ob_auto_camera
light_auto_sun = bpy.data.lights.new('AutoSun', 'SUN')
light_auto_sun.energy = 3.0
light_auto_sun.angle = 0.0523599
ob_auto_sun = bpy.data.objects.new('AutoSun', light_auto_sun)
scene.collection.objects.link(ob_auto_sun)
ob_auto_sun.rotation_euler = (0.872665, 0.174533, 0.523599)
bpy.context.view_layer.update()
